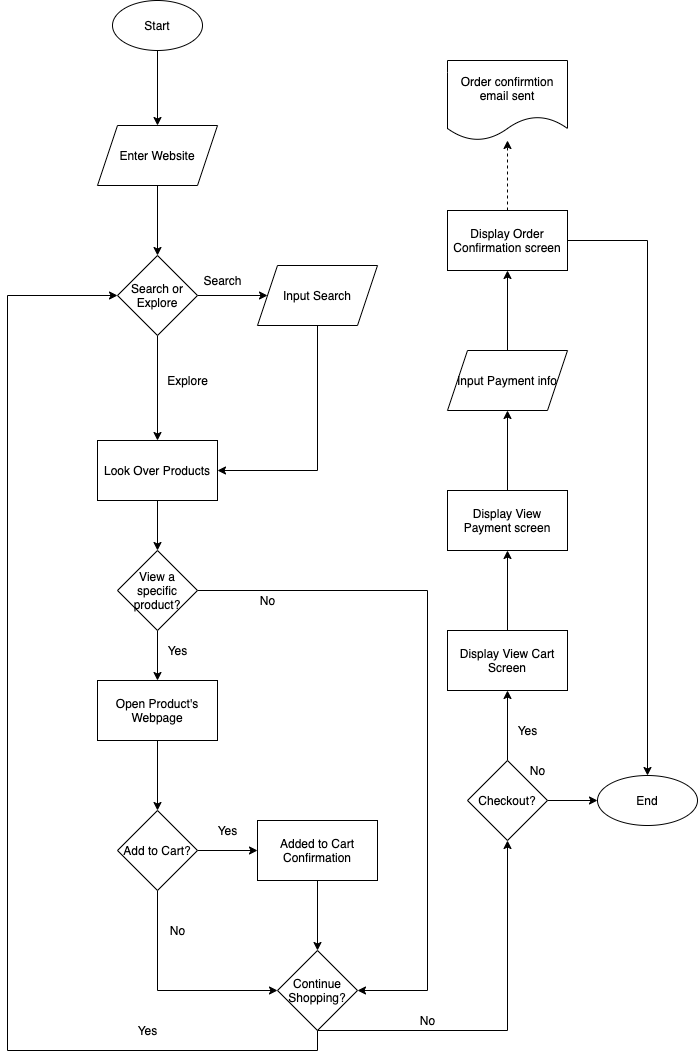

The diagram above was exported from draw.io. Its source (the exported page's mxGraphModel, read from the mxfile embedded in the PNG):
<mxGraphModel dx="989" dy="773" grid="1" gridSize="10" guides="1" tooltips="1" connect="1" arrows="1" fold="1" page="1" pageScale="1" pageWidth="850" pageHeight="1100" math="0" shadow="0">
  <root>
    <mxCell id="0" />
    <mxCell id="1" parent="0" />
    <mxCell id="4" value="" style="edgeStyle=orthogonalEdgeStyle;rounded=0;orthogonalLoop=1;jettySize=auto;html=1;" parent="1" source="2" target="3" edge="1">
      <mxGeometry relative="1" as="geometry" />
    </mxCell>
    <mxCell id="2" value="Start" style="ellipse;whiteSpace=wrap;html=1;" parent="1" vertex="1">
      <mxGeometry x="255" y="30" width="90" height="50" as="geometry" />
    </mxCell>
    <mxCell id="6" value="" style="edgeStyle=orthogonalEdgeStyle;rounded=0;orthogonalLoop=1;jettySize=auto;html=1;" parent="1" source="3" target="5" edge="1">
      <mxGeometry relative="1" as="geometry" />
    </mxCell>
    <mxCell id="3" value="Enter Website" style="shape=parallelogram;perimeter=parallelogramPerimeter;whiteSpace=wrap;html=1;fixedSize=1;" parent="1" vertex="1">
      <mxGeometry x="240" y="155" width="120" height="60" as="geometry" />
    </mxCell>
    <mxCell id="8" value="" style="edgeStyle=orthogonalEdgeStyle;rounded=0;orthogonalLoop=1;jettySize=auto;html=1;" parent="1" source="5" target="7" edge="1">
      <mxGeometry relative="1" as="geometry" />
    </mxCell>
    <mxCell id="11" value="" style="edgeStyle=orthogonalEdgeStyle;rounded=0;orthogonalLoop=1;jettySize=auto;html=1;" parent="1" source="5" target="10" edge="1">
      <mxGeometry relative="1" as="geometry" />
    </mxCell>
    <mxCell id="5" value="Search or Explore" style="rhombus;whiteSpace=wrap;html=1;" parent="1" vertex="1">
      <mxGeometry x="260" y="285" width="80" height="80" as="geometry" />
    </mxCell>
    <mxCell id="12" style="edgeStyle=orthogonalEdgeStyle;rounded=0;orthogonalLoop=1;jettySize=auto;html=1;exitX=0.5;exitY=1;exitDx=0;exitDy=0;entryX=1;entryY=0.5;entryDx=0;entryDy=0;" parent="1" source="7" target="10" edge="1">
      <mxGeometry relative="1" as="geometry" />
    </mxCell>
    <mxCell id="7" value="Input Search" style="shape=parallelogram;perimeter=parallelogramPerimeter;whiteSpace=wrap;html=1;fixedSize=1;" parent="1" vertex="1">
      <mxGeometry x="400" y="295" width="120" height="60" as="geometry" />
    </mxCell>
    <mxCell id="9" value="Search" style="text;html=1;align=center;verticalAlign=middle;resizable=0;points=[];autosize=1;strokeColor=none;" parent="1" vertex="1">
      <mxGeometry x="340" y="300" width="50" height="20" as="geometry" />
    </mxCell>
    <mxCell id="33" value="" style="edgeStyle=orthogonalEdgeStyle;rounded=0;orthogonalLoop=1;jettySize=auto;html=1;" parent="1" source="10" target="32" edge="1">
      <mxGeometry relative="1" as="geometry" />
    </mxCell>
    <mxCell id="10" value="Look Over Products" style="whiteSpace=wrap;html=1;" parent="1" vertex="1">
      <mxGeometry x="240" y="470" width="120" height="60" as="geometry" />
    </mxCell>
    <mxCell id="13" value="Explore" style="text;html=1;align=center;verticalAlign=middle;resizable=0;points=[];autosize=1;strokeColor=none;" parent="1" vertex="1">
      <mxGeometry x="300" y="400" width="60" height="20" as="geometry" />
    </mxCell>
    <mxCell id="23" value="" style="edgeStyle=orthogonalEdgeStyle;rounded=0;orthogonalLoop=1;jettySize=auto;html=1;" parent="1" source="20" target="22" edge="1">
      <mxGeometry relative="1" as="geometry" />
    </mxCell>
    <mxCell id="41" style="edgeStyle=orthogonalEdgeStyle;rounded=0;orthogonalLoop=1;jettySize=auto;html=1;exitX=0.5;exitY=1;exitDx=0;exitDy=0;entryX=0;entryY=0.5;entryDx=0;entryDy=0;" parent="1" source="20" target="25" edge="1">
      <mxGeometry relative="1" as="geometry" />
    </mxCell>
    <mxCell id="20" value="Add to Cart?" style="rhombus;whiteSpace=wrap;html=1;" parent="1" vertex="1">
      <mxGeometry x="260" y="840" width="80" height="80" as="geometry" />
    </mxCell>
    <mxCell id="26" value="" style="edgeStyle=orthogonalEdgeStyle;rounded=0;orthogonalLoop=1;jettySize=auto;html=1;" parent="1" source="22" target="25" edge="1">
      <mxGeometry relative="1" as="geometry" />
    </mxCell>
    <mxCell id="22" value="Added to Cart&lt;br&gt;Confirmation" style="whiteSpace=wrap;html=1;" parent="1" vertex="1">
      <mxGeometry x="400" y="850" width="120" height="60" as="geometry" />
    </mxCell>
    <mxCell id="24" value="Yes" style="text;html=1;align=center;verticalAlign=middle;resizable=0;points=[];autosize=1;strokeColor=none;" parent="1" vertex="1">
      <mxGeometry x="350" y="850" width="40" height="20" as="geometry" />
    </mxCell>
    <mxCell id="47" value="" style="edgeStyle=orthogonalEdgeStyle;rounded=0;orthogonalLoop=1;jettySize=auto;html=1;" parent="1" source="25" target="46" edge="1">
      <mxGeometry relative="1" as="geometry">
        <Array as="points">
          <mxPoint x="650" y="1060" />
        </Array>
      </mxGeometry>
    </mxCell>
    <mxCell id="50" style="edgeStyle=orthogonalEdgeStyle;rounded=0;orthogonalLoop=1;jettySize=auto;html=1;exitX=0.5;exitY=1;exitDx=0;exitDy=0;entryX=0;entryY=0.5;entryDx=0;entryDy=0;" parent="1" source="25" target="5" edge="1">
      <mxGeometry relative="1" as="geometry">
        <Array as="points">
          <mxPoint x="460" y="1080" />
          <mxPoint x="150" y="1080" />
          <mxPoint x="150" y="325" />
        </Array>
      </mxGeometry>
    </mxCell>
    <mxCell id="25" value="Continue Shopping?" style="rhombus;whiteSpace=wrap;html=1;" parent="1" vertex="1">
      <mxGeometry x="420" y="980" width="80" height="80" as="geometry" />
    </mxCell>
    <mxCell id="36" style="edgeStyle=orthogonalEdgeStyle;rounded=0;orthogonalLoop=1;jettySize=auto;html=1;exitX=1;exitY=0.5;exitDx=0;exitDy=0;entryX=1;entryY=0.5;entryDx=0;entryDy=0;" parent="1" source="32" target="25" edge="1">
      <mxGeometry relative="1" as="geometry">
        <Array as="points">
          <mxPoint x="570" y="620" />
          <mxPoint x="570" y="1020" />
        </Array>
      </mxGeometry>
    </mxCell>
    <mxCell id="39" style="edgeStyle=orthogonalEdgeStyle;rounded=0;orthogonalLoop=1;jettySize=auto;html=1;exitX=0.5;exitY=1;exitDx=0;exitDy=0;" parent="1" source="32" target="38" edge="1">
      <mxGeometry relative="1" as="geometry" />
    </mxCell>
    <mxCell id="32" value="View a specific product?" style="rhombus;whiteSpace=wrap;html=1;" parent="1" vertex="1">
      <mxGeometry x="260" y="580" width="80" height="80" as="geometry" />
    </mxCell>
    <mxCell id="35" value="Yes" style="text;html=1;align=center;verticalAlign=middle;resizable=0;points=[];autosize=1;strokeColor=none;" parent="1" vertex="1">
      <mxGeometry x="300" y="670" width="40" height="20" as="geometry" />
    </mxCell>
    <mxCell id="37" value="No" style="text;html=1;align=center;verticalAlign=middle;resizable=0;points=[];autosize=1;strokeColor=none;" parent="1" vertex="1">
      <mxGeometry x="395" y="620" width="30" height="20" as="geometry" />
    </mxCell>
    <mxCell id="40" style="edgeStyle=orthogonalEdgeStyle;rounded=0;orthogonalLoop=1;jettySize=auto;html=1;exitX=0.5;exitY=1;exitDx=0;exitDy=0;" parent="1" source="38" target="20" edge="1">
      <mxGeometry relative="1" as="geometry" />
    </mxCell>
    <mxCell id="38" value="Open Product's Webpage" style="rounded=0;whiteSpace=wrap;html=1;" parent="1" vertex="1">
      <mxGeometry x="240" y="710" width="120" height="60" as="geometry" />
    </mxCell>
    <mxCell id="42" value="No" style="text;html=1;align=center;verticalAlign=middle;resizable=0;points=[];autosize=1;strokeColor=none;" parent="1" vertex="1">
      <mxGeometry x="305" y="950" width="30" height="20" as="geometry" />
    </mxCell>
    <mxCell id="57" value="" style="edgeStyle=orthogonalEdgeStyle;rounded=0;orthogonalLoop=1;jettySize=auto;html=1;" parent="1" source="46" target="56" edge="1">
      <mxGeometry relative="1" as="geometry" />
    </mxCell>
    <mxCell id="60" value="" style="edgeStyle=orthogonalEdgeStyle;rounded=0;orthogonalLoop=1;jettySize=auto;html=1;" parent="1" source="46" target="59" edge="1">
      <mxGeometry relative="1" as="geometry" />
    </mxCell>
    <mxCell id="46" value="Checkout?" style="rhombus;whiteSpace=wrap;html=1;" parent="1" vertex="1">
      <mxGeometry x="610" y="790" width="80" height="80" as="geometry" />
    </mxCell>
    <mxCell id="49" value="No" style="text;html=1;align=center;verticalAlign=middle;resizable=0;points=[];autosize=1;strokeColor=none;" parent="1" vertex="1">
      <mxGeometry x="555" y="1040" width="30" height="20" as="geometry" />
    </mxCell>
    <mxCell id="51" value="Yes" style="text;html=1;align=center;verticalAlign=middle;resizable=0;points=[];autosize=1;strokeColor=none;" parent="1" vertex="1">
      <mxGeometry x="270" y="1050" width="40" height="20" as="geometry" />
    </mxCell>
    <mxCell id="56" value="End" style="ellipse;whiteSpace=wrap;html=1;" parent="1" vertex="1">
      <mxGeometry x="740" y="805" width="100" height="50" as="geometry" />
    </mxCell>
    <mxCell id="58" value="No" style="text;html=1;align=center;verticalAlign=middle;resizable=0;points=[];autosize=1;strokeColor=none;" parent="1" vertex="1">
      <mxGeometry x="665" y="790" width="30" height="20" as="geometry" />
    </mxCell>
    <mxCell id="63" value="" style="edgeStyle=orthogonalEdgeStyle;rounded=0;orthogonalLoop=1;jettySize=auto;html=1;" parent="1" source="59" target="62" edge="1">
      <mxGeometry relative="1" as="geometry" />
    </mxCell>
    <mxCell id="59" value="Display View Cart Screen" style="whiteSpace=wrap;html=1;" parent="1" vertex="1">
      <mxGeometry x="590" y="660" width="120" height="60" as="geometry" />
    </mxCell>
    <mxCell id="61" value="Yes" style="text;html=1;align=center;verticalAlign=middle;resizable=0;points=[];autosize=1;strokeColor=none;" parent="1" vertex="1">
      <mxGeometry x="650" y="750" width="40" height="20" as="geometry" />
    </mxCell>
    <mxCell id="65" value="" style="edgeStyle=orthogonalEdgeStyle;rounded=0;orthogonalLoop=1;jettySize=auto;html=1;" parent="1" source="62" target="64" edge="1">
      <mxGeometry relative="1" as="geometry" />
    </mxCell>
    <mxCell id="62" value="Display View Payment screen" style="whiteSpace=wrap;html=1;" parent="1" vertex="1">
      <mxGeometry x="590" y="520" width="120" height="60" as="geometry" />
    </mxCell>
    <mxCell id="67" value="" style="edgeStyle=orthogonalEdgeStyle;rounded=0;orthogonalLoop=1;jettySize=auto;html=1;" parent="1" source="64" target="66" edge="1">
      <mxGeometry relative="1" as="geometry" />
    </mxCell>
    <mxCell id="64" value="Input Payment info" style="shape=parallelogram;perimeter=parallelogramPerimeter;whiteSpace=wrap;html=1;fixedSize=1;" parent="1" vertex="1">
      <mxGeometry x="590" y="380" width="120" height="60" as="geometry" />
    </mxCell>
    <mxCell id="69" value="" style="edgeStyle=orthogonalEdgeStyle;rounded=0;orthogonalLoop=1;jettySize=auto;html=1;dashed=1;" parent="1" source="66" target="71" edge="1">
      <mxGeometry relative="1" as="geometry">
        <mxPoint x="650" y="160" as="targetPoint" />
      </mxGeometry>
    </mxCell>
    <mxCell id="70" style="edgeStyle=orthogonalEdgeStyle;rounded=0;orthogonalLoop=1;jettySize=auto;html=1;exitX=1;exitY=0.5;exitDx=0;exitDy=0;entryX=0.5;entryY=0;entryDx=0;entryDy=0;" parent="1" source="66" target="56" edge="1">
      <mxGeometry relative="1" as="geometry" />
    </mxCell>
    <mxCell id="66" value="Display Order Confirmation screen" style="whiteSpace=wrap;html=1;" parent="1" vertex="1">
      <mxGeometry x="590" y="240" width="120" height="60" as="geometry" />
    </mxCell>
    <mxCell id="71" value="&lt;span&gt;Order confirmtion email sent&lt;/span&gt;" style="shape=document;whiteSpace=wrap;html=1;boundedLbl=1;" parent="1" vertex="1">
      <mxGeometry x="590" y="90" width="120" height="80" as="geometry" />
    </mxCell>
  </root>
</mxGraphModel>